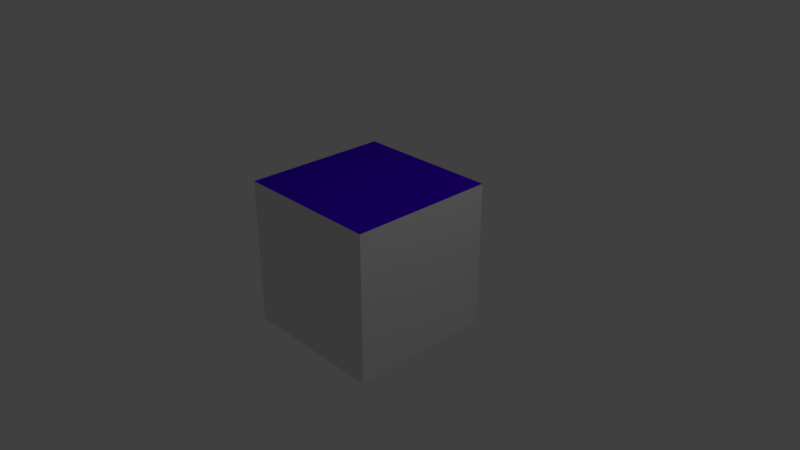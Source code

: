 # Source: PluginTest.blend  (saved by Blender 2.78.0; exported with 4.5.12 LTS)
import bpy
from mathutils import Matrix  # noqa: F401  (used for matrix-valued properties, if any)

bpy.ops.wm.read_factory_settings(use_empty=True)
scene = bpy.context.scene
scene.name = 'Scene'

# ---- collections
col_collection_1 = bpy.data.collections.new('Collection 1'); scene.collection.children.link(col_collection_1)

# ---- materials (node trees are filled in below, after node groups)
mat_material_001 = bpy.data.materials.new('Material.001')
mat_material_001.alpha_threshold = 0.0
mat_material_001.use_transparent_shadow = False
mat_material_001.roughness = 0.5
mat_material_002 = bpy.data.materials.new('Material.002')
mat_material_002.alpha_threshold = 0.0
mat_material_002.use_transparent_shadow = False
mat_material_002.diffuse_color = (0.05775, 0.0, 0.8, 1.0)
mat_material_002.roughness = 0.5
mat_material_003 = bpy.data.materials.new('Material.003')
mat_material_003.alpha_threshold = 0.0
mat_material_003.use_transparent_shadow = False
mat_material_003.diffuse_color = (0.4696, 0.0, 0.8, 1.0)
mat_material_003.roughness = 0.5

# ---- material node trees

# ---- world
world_world = bpy.data.worlds.new('World'); scene.world = world_world
world_world.color = (0.05088, 0.05088, 0.05088)
world_world.use_sun_shadow = False
world_world.sun_shadow_jitter_overblur = 0.0
world_world.cycles.sampling_method = 'MANUAL'

# ---- cameras
cam_camera = bpy.data.cameras.new('Camera')
cam_camera.clip_end = 100.0
cam_camera.lens = 35.0
cam_camera.sensor_width = 32.0
cam_camera.sensor_height = 18.0
cam_camera.ortho_scale = 7.314
cam_camera.dof.focus_distance = 0.0
cam_camera.dof.aperture_fstop = 128.0

# ---- lights
light_lamp = bpy.data.lights.new('Lamp', 'POINT')
light_lamp.transmission_factor = 0.0
light_lamp.cutoff_distance = 30.0
light_lamp.energy = 100.0
light_lamp.shadow_buffer_clip_start = 1.001
light_lamp.shadow_soft_size = 0.1
light_lamp.shadow_maximum_resolution = 0.006
light_lamp.use_absolute_resolution = True

# ---- meshes
me_cube = bpy.data.meshes.new('Cube')
me_cube.from_pydata([(-1.0, -1.0, -1.0), (-1.0, -1.0, 1.0), (-1.0, 1.0, -1.0), (-1.0, 1.0, 1.0), (1.0, -1.0, -1.0), (1.0, -1.0, 1.0), (1.0, 1.0, -1.0), (1.0, 1.0, 1.0)], [], [(0, 1, 3, 2), (2, 3, 7, 6), (6, 7, 5, 4), (4, 5, 1, 0), (2, 6, 4, 0), (7, 3, 1, 5)])
me_cube.polygons.foreach_set('material_index', [0, 0, 0, 0, 2, 1])
_uv = me_cube.uv_layers.new(name='UVMap')
_uv.uv.foreach_set('vector', [0.25, 0.5, 8.659e-05, 0.5, 8.665e-05, 0.25, 0.25, 0.25, 0.25, 0.25, 0.25, 8.659e-05, 0.5, 8.659e-05, 0.5, 0.25, 0.5, 0.25, 0.75, 0.25, 0.75, 0.5, 0.5, 0.5, 0.5, 0.5, 0.5, 0.75, 0.25, 0.75, 0.25, 0.5, 0.25, 0.25, 0.5, 0.25, 0.5, 0.5, 0.25, 0.5, 0.75, 0.25, 0.9999, 0.25, 0.9999, 0.5, 0.75, 0.5])
me_cube.materials.append(mat_material_001)
me_cube.materials.append(mat_material_002)
me_cube.materials.append(mat_material_003)
me_cube.use_remesh_preserve_volume = False
me_cube.use_remesh_preserve_attributes = False
me_cube.use_mirror_vertex_groups = False
me_cube.update()
me_cone = bpy.data.meshes.new('Cone')
me_cone.from_pydata([(0.0, 1.0, -1.0), (0.0, 0.0, 1.0), (0.866, -0.5, -1.0), (-0.866, -0.5, -1.0)], [], [(0, 1, 2), (2, 1, 3), (3, 1, 0), (0, 2, 3)])
me_cone.polygons.foreach_set('material_index', [1, 2, 0, 0])
_uv = me_cone.uv_layers.new(name='UVMap')
_uv.uv.foreach_set('vector', [0.4986, 0.1953, 0.3366, 0.8253, 9.813e-05, 0.2685, 0.9632, 0.9999, 0.3366, 0.8253, 0.8999, 0.5, 0.8999, 0.5, 0.3366, 0.8253, 0.4986, 0.1953, 0.4986, 0.1953, 0.9632, 9.813e-05, 0.8999, 0.5])
me_cone.materials.append(mat_material_001)
me_cone.materials.append(mat_material_002)
me_cone.materials.append(mat_material_003)
me_cone.use_remesh_preserve_volume = False
me_cone.use_remesh_preserve_attributes = False
me_cone.use_mirror_vertex_groups = False
me_cone.update()

# ---- objects
ob_cube = bpy.data.objects.new('Cube', me_cube)
ob_cone = bpy.data.objects.new('Cone', me_cone)
ob_lamp = bpy.data.objects.new('Lamp', light_lamp)
ob_camera = bpy.data.objects.new('Camera', cam_camera)

# ---- transforms, parenting, visibility, modifiers, constraints
ob_cube.location = (0.0, 0.0, 0.0)
ob_cube.lineart.crease_threshold = 0.0
ob_cone.location = (0.0, 0.0, 0.0)
ob_cone.lineart.crease_threshold = 0.0
ob_lamp.location = (4.076, 1.005, 5.904)
ob_lamp.rotation_euler = (0.6503, 0.05522, 1.866)
ob_lamp.lock_rotations_4d = False
ob_lamp.empty_display_type = 'ARROWS'
ob_lamp.color = (0.0, 0.0, 0.0, 0.0)
ob_lamp.lineart.crease_threshold = 0.0
ob_camera.location = (7.481, -6.508, 5.344)
ob_camera.rotation_euler = (1.109, 0.0, 0.8149)
ob_camera.lock_rotations_4d = False
ob_camera.empty_display_type = 'ARROWS'
ob_camera.color = (0.0, 0.0, 0.0, 0.0)
ob_camera.display_type = 'WIRE'
ob_camera.lineart.crease_threshold = 0.0

# ---- collection membership
col_collection_1.objects.link(ob_cube)
col_collection_1.objects.link(ob_cone)
col_collection_1.objects.link(ob_lamp)
col_collection_1.objects.link(ob_camera)

# ---- scene / render settings (as saved in the file)
scene.camera = ob_camera
scene.frame_start = 1; scene.frame_end = 250; scene.frame_set(1)
scene.render.engine = 'BLENDER_EEVEE_NEXT'
scene.render.resolution_percentage = 50
scene.render.dither_intensity = 0.0
scene.cycles.use_denoising = False
scene.cycles.samples = 128
scene.cycles.sampling_pattern = 'TABULATED_SOBOL'
scene.cycles.light_sampling_threshold = 0.0
scene.cycles.use_adaptive_sampling = False
scene.cycles.use_light_tree = False
scene.cycles.blur_glossy = 0.0
scene.cycles.sample_clamp_indirect = 0.0
scene.view_settings.view_transform = 'Standard'
bpy.context.view_layer.update()
